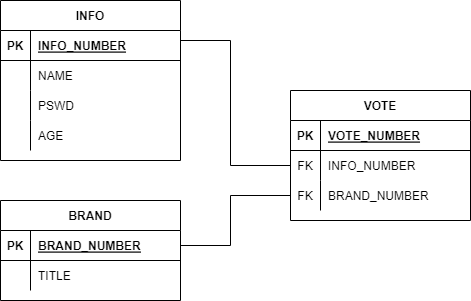

The diagram above was exported from draw.io. Its source (the exported page's mxGraphModel, read from the mxfile embedded in the PNG):
<mxGraphModel dx="1038" dy="489" grid="1" gridSize="10" guides="1" tooltips="1" connect="1" arrows="1" fold="1" page="1" pageScale="1" pageWidth="827" pageHeight="1169" math="0" shadow="0">
  <root>
    <mxCell id="0" />
    <mxCell id="1" parent="0" />
    <mxCell id="8tWtqyt-bAvrlG7JH9G1-1" value="INFO" style="shape=table;startSize=30;container=1;collapsible=1;childLayout=tableLayout;fixedRows=1;rowLines=0;fontStyle=1;align=center;resizeLast=1;" vertex="1" parent="1">
      <mxGeometry x="180" y="150" width="180" height="160" as="geometry" />
    </mxCell>
    <mxCell id="8tWtqyt-bAvrlG7JH9G1-2" value="" style="shape=tableRow;horizontal=0;startSize=0;swimlaneHead=0;swimlaneBody=0;fillColor=none;collapsible=0;dropTarget=0;points=[[0,0.5],[1,0.5]];portConstraint=eastwest;top=0;left=0;right=0;bottom=1;" vertex="1" parent="8tWtqyt-bAvrlG7JH9G1-1">
      <mxGeometry y="30" width="180" height="30" as="geometry" />
    </mxCell>
    <mxCell id="8tWtqyt-bAvrlG7JH9G1-3" value="PK" style="shape=partialRectangle;connectable=0;fillColor=none;top=0;left=0;bottom=0;right=0;fontStyle=1;overflow=hidden;" vertex="1" parent="8tWtqyt-bAvrlG7JH9G1-2">
      <mxGeometry width="30" height="30" as="geometry">
        <mxRectangle width="30" height="30" as="alternateBounds" />
      </mxGeometry>
    </mxCell>
    <mxCell id="8tWtqyt-bAvrlG7JH9G1-4" value="INFO_NUMBER" style="shape=partialRectangle;connectable=0;fillColor=none;top=0;left=0;bottom=0;right=0;align=left;spacingLeft=6;fontStyle=5;overflow=hidden;" vertex="1" parent="8tWtqyt-bAvrlG7JH9G1-2">
      <mxGeometry x="30" width="150" height="30" as="geometry">
        <mxRectangle width="150" height="30" as="alternateBounds" />
      </mxGeometry>
    </mxCell>
    <mxCell id="8tWtqyt-bAvrlG7JH9G1-5" value="" style="shape=tableRow;horizontal=0;startSize=0;swimlaneHead=0;swimlaneBody=0;fillColor=none;collapsible=0;dropTarget=0;points=[[0,0.5],[1,0.5]];portConstraint=eastwest;top=0;left=0;right=0;bottom=0;" vertex="1" parent="8tWtqyt-bAvrlG7JH9G1-1">
      <mxGeometry y="60" width="180" height="30" as="geometry" />
    </mxCell>
    <mxCell id="8tWtqyt-bAvrlG7JH9G1-6" value="" style="shape=partialRectangle;connectable=0;fillColor=none;top=0;left=0;bottom=0;right=0;editable=1;overflow=hidden;" vertex="1" parent="8tWtqyt-bAvrlG7JH9G1-5">
      <mxGeometry width="30" height="30" as="geometry">
        <mxRectangle width="30" height="30" as="alternateBounds" />
      </mxGeometry>
    </mxCell>
    <mxCell id="8tWtqyt-bAvrlG7JH9G1-7" value="NAME" style="shape=partialRectangle;connectable=0;fillColor=none;top=0;left=0;bottom=0;right=0;align=left;spacingLeft=6;overflow=hidden;" vertex="1" parent="8tWtqyt-bAvrlG7JH9G1-5">
      <mxGeometry x="30" width="150" height="30" as="geometry">
        <mxRectangle width="150" height="30" as="alternateBounds" />
      </mxGeometry>
    </mxCell>
    <mxCell id="8tWtqyt-bAvrlG7JH9G1-8" value="" style="shape=tableRow;horizontal=0;startSize=0;swimlaneHead=0;swimlaneBody=0;fillColor=none;collapsible=0;dropTarget=0;points=[[0,0.5],[1,0.5]];portConstraint=eastwest;top=0;left=0;right=0;bottom=0;" vertex="1" parent="8tWtqyt-bAvrlG7JH9G1-1">
      <mxGeometry y="90" width="180" height="30" as="geometry" />
    </mxCell>
    <mxCell id="8tWtqyt-bAvrlG7JH9G1-9" value="" style="shape=partialRectangle;connectable=0;fillColor=none;top=0;left=0;bottom=0;right=0;editable=1;overflow=hidden;" vertex="1" parent="8tWtqyt-bAvrlG7JH9G1-8">
      <mxGeometry width="30" height="30" as="geometry">
        <mxRectangle width="30" height="30" as="alternateBounds" />
      </mxGeometry>
    </mxCell>
    <mxCell id="8tWtqyt-bAvrlG7JH9G1-10" value="PSWD" style="shape=partialRectangle;connectable=0;fillColor=none;top=0;left=0;bottom=0;right=0;align=left;spacingLeft=6;overflow=hidden;" vertex="1" parent="8tWtqyt-bAvrlG7JH9G1-8">
      <mxGeometry x="30" width="150" height="30" as="geometry">
        <mxRectangle width="150" height="30" as="alternateBounds" />
      </mxGeometry>
    </mxCell>
    <mxCell id="8tWtqyt-bAvrlG7JH9G1-11" value="" style="shape=tableRow;horizontal=0;startSize=0;swimlaneHead=0;swimlaneBody=0;fillColor=none;collapsible=0;dropTarget=0;points=[[0,0.5],[1,0.5]];portConstraint=eastwest;top=0;left=0;right=0;bottom=0;" vertex="1" parent="8tWtqyt-bAvrlG7JH9G1-1">
      <mxGeometry y="120" width="180" height="30" as="geometry" />
    </mxCell>
    <mxCell id="8tWtqyt-bAvrlG7JH9G1-12" value="" style="shape=partialRectangle;connectable=0;fillColor=none;top=0;left=0;bottom=0;right=0;editable=1;overflow=hidden;" vertex="1" parent="8tWtqyt-bAvrlG7JH9G1-11">
      <mxGeometry width="30" height="30" as="geometry">
        <mxRectangle width="30" height="30" as="alternateBounds" />
      </mxGeometry>
    </mxCell>
    <mxCell id="8tWtqyt-bAvrlG7JH9G1-13" value="AGE" style="shape=partialRectangle;connectable=0;fillColor=none;top=0;left=0;bottom=0;right=0;align=left;spacingLeft=6;overflow=hidden;" vertex="1" parent="8tWtqyt-bAvrlG7JH9G1-11">
      <mxGeometry x="30" width="150" height="30" as="geometry">
        <mxRectangle width="150" height="30" as="alternateBounds" />
      </mxGeometry>
    </mxCell>
    <mxCell id="8tWtqyt-bAvrlG7JH9G1-14" value="BRAND" style="shape=table;startSize=30;container=1;collapsible=1;childLayout=tableLayout;fixedRows=1;rowLines=0;fontStyle=1;align=center;resizeLast=1;" vertex="1" parent="1">
      <mxGeometry x="180" y="350" width="180" height="100" as="geometry" />
    </mxCell>
    <mxCell id="8tWtqyt-bAvrlG7JH9G1-15" value="" style="shape=tableRow;horizontal=0;startSize=0;swimlaneHead=0;swimlaneBody=0;fillColor=none;collapsible=0;dropTarget=0;points=[[0,0.5],[1,0.5]];portConstraint=eastwest;top=0;left=0;right=0;bottom=1;" vertex="1" parent="8tWtqyt-bAvrlG7JH9G1-14">
      <mxGeometry y="30" width="180" height="30" as="geometry" />
    </mxCell>
    <mxCell id="8tWtqyt-bAvrlG7JH9G1-16" value="PK" style="shape=partialRectangle;connectable=0;fillColor=none;top=0;left=0;bottom=0;right=0;fontStyle=1;overflow=hidden;" vertex="1" parent="8tWtqyt-bAvrlG7JH9G1-15">
      <mxGeometry width="30" height="30" as="geometry">
        <mxRectangle width="30" height="30" as="alternateBounds" />
      </mxGeometry>
    </mxCell>
    <mxCell id="8tWtqyt-bAvrlG7JH9G1-17" value="BRAND_NUMBER" style="shape=partialRectangle;connectable=0;fillColor=none;top=0;left=0;bottom=0;right=0;align=left;spacingLeft=6;fontStyle=5;overflow=hidden;" vertex="1" parent="8tWtqyt-bAvrlG7JH9G1-15">
      <mxGeometry x="30" width="150" height="30" as="geometry">
        <mxRectangle width="150" height="30" as="alternateBounds" />
      </mxGeometry>
    </mxCell>
    <mxCell id="8tWtqyt-bAvrlG7JH9G1-18" value="" style="shape=tableRow;horizontal=0;startSize=0;swimlaneHead=0;swimlaneBody=0;fillColor=none;collapsible=0;dropTarget=0;points=[[0,0.5],[1,0.5]];portConstraint=eastwest;top=0;left=0;right=0;bottom=0;" vertex="1" parent="8tWtqyt-bAvrlG7JH9G1-14">
      <mxGeometry y="60" width="180" height="30" as="geometry" />
    </mxCell>
    <mxCell id="8tWtqyt-bAvrlG7JH9G1-19" value="" style="shape=partialRectangle;connectable=0;fillColor=none;top=0;left=0;bottom=0;right=0;editable=1;overflow=hidden;" vertex="1" parent="8tWtqyt-bAvrlG7JH9G1-18">
      <mxGeometry width="30" height="30" as="geometry">
        <mxRectangle width="30" height="30" as="alternateBounds" />
      </mxGeometry>
    </mxCell>
    <mxCell id="8tWtqyt-bAvrlG7JH9G1-20" value="TITLE" style="shape=partialRectangle;connectable=0;fillColor=none;top=0;left=0;bottom=0;right=0;align=left;spacingLeft=6;overflow=hidden;" vertex="1" parent="8tWtqyt-bAvrlG7JH9G1-18">
      <mxGeometry x="30" width="150" height="30" as="geometry">
        <mxRectangle width="150" height="30" as="alternateBounds" />
      </mxGeometry>
    </mxCell>
    <mxCell id="8tWtqyt-bAvrlG7JH9G1-27" value="VOTE" style="shape=table;startSize=30;container=1;collapsible=1;childLayout=tableLayout;fixedRows=1;rowLines=0;fontStyle=1;align=center;resizeLast=1;" vertex="1" parent="1">
      <mxGeometry x="470" y="240" width="180" height="130" as="geometry" />
    </mxCell>
    <mxCell id="8tWtqyt-bAvrlG7JH9G1-28" value="" style="shape=tableRow;horizontal=0;startSize=0;swimlaneHead=0;swimlaneBody=0;fillColor=none;collapsible=0;dropTarget=0;points=[[0,0.5],[1,0.5]];portConstraint=eastwest;top=0;left=0;right=0;bottom=1;" vertex="1" parent="8tWtqyt-bAvrlG7JH9G1-27">
      <mxGeometry y="30" width="180" height="30" as="geometry" />
    </mxCell>
    <mxCell id="8tWtqyt-bAvrlG7JH9G1-29" value="PK" style="shape=partialRectangle;connectable=0;fillColor=none;top=0;left=0;bottom=0;right=0;fontStyle=1;overflow=hidden;" vertex="1" parent="8tWtqyt-bAvrlG7JH9G1-28">
      <mxGeometry width="30" height="30" as="geometry">
        <mxRectangle width="30" height="30" as="alternateBounds" />
      </mxGeometry>
    </mxCell>
    <mxCell id="8tWtqyt-bAvrlG7JH9G1-30" value="VOTE_NUMBER" style="shape=partialRectangle;connectable=0;fillColor=none;top=0;left=0;bottom=0;right=0;align=left;spacingLeft=6;fontStyle=5;overflow=hidden;" vertex="1" parent="8tWtqyt-bAvrlG7JH9G1-28">
      <mxGeometry x="30" width="150" height="30" as="geometry">
        <mxRectangle width="150" height="30" as="alternateBounds" />
      </mxGeometry>
    </mxCell>
    <mxCell id="8tWtqyt-bAvrlG7JH9G1-31" value="" style="shape=tableRow;horizontal=0;startSize=0;swimlaneHead=0;swimlaneBody=0;fillColor=none;collapsible=0;dropTarget=0;points=[[0,0.5],[1,0.5]];portConstraint=eastwest;top=0;left=0;right=0;bottom=0;" vertex="1" parent="8tWtqyt-bAvrlG7JH9G1-27">
      <mxGeometry y="60" width="180" height="30" as="geometry" />
    </mxCell>
    <mxCell id="8tWtqyt-bAvrlG7JH9G1-32" value="FK" style="shape=partialRectangle;connectable=0;fillColor=none;top=0;left=0;bottom=0;right=0;editable=1;overflow=hidden;" vertex="1" parent="8tWtqyt-bAvrlG7JH9G1-31">
      <mxGeometry width="30" height="30" as="geometry">
        <mxRectangle width="30" height="30" as="alternateBounds" />
      </mxGeometry>
    </mxCell>
    <mxCell id="8tWtqyt-bAvrlG7JH9G1-33" value="INFO_NUMBER" style="shape=partialRectangle;connectable=0;fillColor=none;top=0;left=0;bottom=0;right=0;align=left;spacingLeft=6;overflow=hidden;" vertex="1" parent="8tWtqyt-bAvrlG7JH9G1-31">
      <mxGeometry x="30" width="150" height="30" as="geometry">
        <mxRectangle width="150" height="30" as="alternateBounds" />
      </mxGeometry>
    </mxCell>
    <mxCell id="8tWtqyt-bAvrlG7JH9G1-34" value="" style="shape=tableRow;horizontal=0;startSize=0;swimlaneHead=0;swimlaneBody=0;fillColor=none;collapsible=0;dropTarget=0;points=[[0,0.5],[1,0.5]];portConstraint=eastwest;top=0;left=0;right=0;bottom=0;" vertex="1" parent="8tWtqyt-bAvrlG7JH9G1-27">
      <mxGeometry y="90" width="180" height="30" as="geometry" />
    </mxCell>
    <mxCell id="8tWtqyt-bAvrlG7JH9G1-35" value="FK" style="shape=partialRectangle;connectable=0;fillColor=none;top=0;left=0;bottom=0;right=0;editable=1;overflow=hidden;" vertex="1" parent="8tWtqyt-bAvrlG7JH9G1-34">
      <mxGeometry width="30" height="30" as="geometry">
        <mxRectangle width="30" height="30" as="alternateBounds" />
      </mxGeometry>
    </mxCell>
    <mxCell id="8tWtqyt-bAvrlG7JH9G1-36" value="BRAND_NUMBER" style="shape=partialRectangle;connectable=0;fillColor=none;top=0;left=0;bottom=0;right=0;align=left;spacingLeft=6;overflow=hidden;" vertex="1" parent="8tWtqyt-bAvrlG7JH9G1-34">
      <mxGeometry x="30" width="150" height="30" as="geometry">
        <mxRectangle width="150" height="30" as="alternateBounds" />
      </mxGeometry>
    </mxCell>
    <mxCell id="8tWtqyt-bAvrlG7JH9G1-42" value="" style="endArrow=none;html=1;rounded=0;entryX=0;entryY=0.5;entryDx=0;entryDy=0;" edge="1" parent="1" target="8tWtqyt-bAvrlG7JH9G1-31">
      <mxGeometry relative="1" as="geometry">
        <mxPoint x="360" y="190" as="sourcePoint" />
        <mxPoint x="520" y="190" as="targetPoint" />
        <Array as="points">
          <mxPoint x="410" y="190" />
          <mxPoint x="410" y="315" />
        </Array>
      </mxGeometry>
    </mxCell>
    <mxCell id="8tWtqyt-bAvrlG7JH9G1-43" value="" style="endArrow=none;html=1;rounded=0;entryX=0;entryY=0.5;entryDx=0;entryDy=0;exitX=1;exitY=0.5;exitDx=0;exitDy=0;" edge="1" parent="1" source="8tWtqyt-bAvrlG7JH9G1-15" target="8tWtqyt-bAvrlG7JH9G1-34">
      <mxGeometry relative="1" as="geometry">
        <mxPoint x="370" y="200" as="sourcePoint" />
        <mxPoint x="480" y="325" as="targetPoint" />
        <Array as="points">
          <mxPoint x="410" y="395" />
          <mxPoint x="410" y="345" />
        </Array>
      </mxGeometry>
    </mxCell>
  </root>
</mxGraphModel>